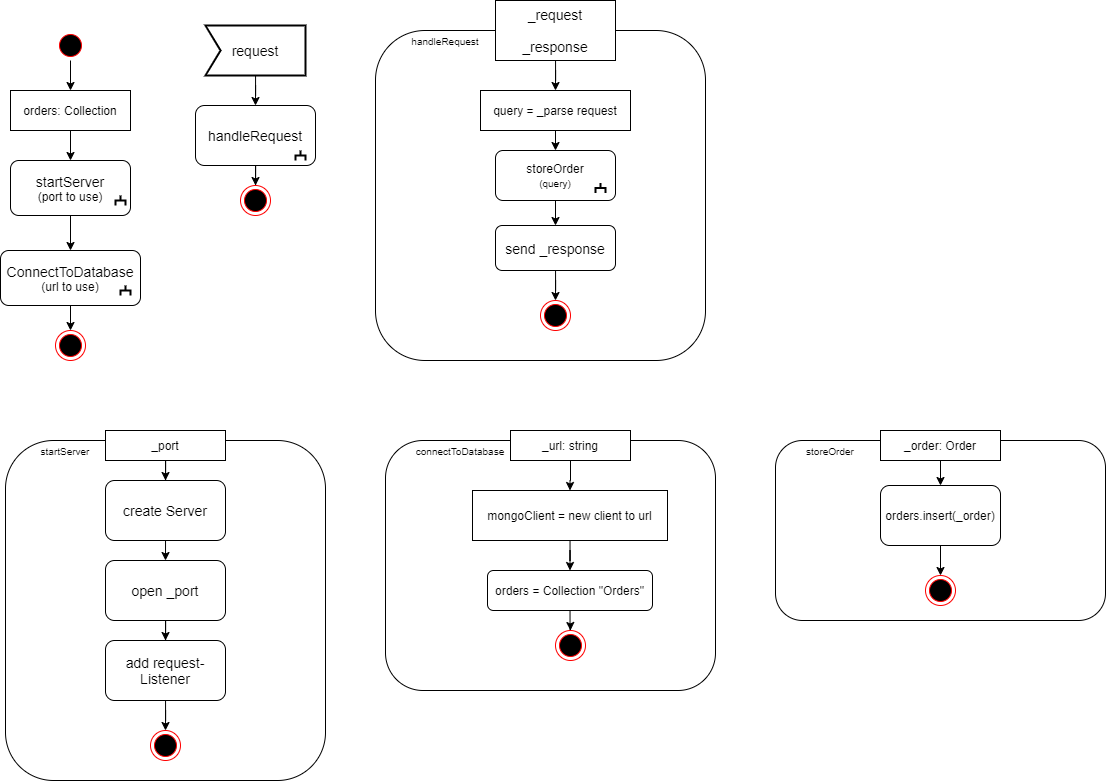

The diagram above was exported from draw.io. Its source (the exported page's mxGraphModel, read from the mxfile embedded in the PNG):
<mxGraphModel dx="1205" dy="696" grid="1" gridSize="10" guides="1" tooltips="1" connect="1" arrows="1" fold="1" page="1" pageScale="1" pageWidth="1169" pageHeight="827" math="0" shadow="0">
  <root>
    <mxCell id="0" />
    <mxCell id="1" parent="0" />
    <mxCell id="7whyBmIchrpOj9NcDi-V-11" value="" style="rounded=1;whiteSpace=wrap;html=1;" parent="1" vertex="1">
      <mxGeometry x="20" y="470" width="320" height="340" as="geometry" />
    </mxCell>
    <mxCell id="sWE3L7A_eUybsuSYiIR6-5" value="" style="rounded=1;whiteSpace=wrap;html=1;" parent="1" vertex="1">
      <mxGeometry x="390" y="60" width="330" height="330" as="geometry" />
    </mxCell>
    <mxCell id="7whyBmIchrpOj9NcDi-V-2" style="edgeStyle=orthogonalEdgeStyle;rounded=0;orthogonalLoop=1;jettySize=auto;html=1;entryX=0.5;entryY=0;entryDx=0;entryDy=0;" parent="1" source="fanCt4ORNyTUlTSObxJQ-1" target="7whyBmIchrpOj9NcDi-V-1" edge="1">
      <mxGeometry relative="1" as="geometry" />
    </mxCell>
    <mxCell id="fanCt4ORNyTUlTSObxJQ-1" value="" style="ellipse;html=1;shape=startState;fillColor=#000000;strokeColor=#ff0000;" parent="1" vertex="1">
      <mxGeometry x="70" y="60" width="30" height="30" as="geometry" />
    </mxCell>
    <mxCell id="fanCt4ORNyTUlTSObxJQ-9" style="edgeStyle=orthogonalEdgeStyle;rounded=0;orthogonalLoop=1;jettySize=auto;html=1;entryX=0.5;entryY=0;entryDx=0;entryDy=0;" parent="1" target="fanCt4ORNyTUlTSObxJQ-8" edge="1">
      <mxGeometry relative="1" as="geometry">
        <mxPoint x="180.0588235294117" y="560" as="sourcePoint" />
      </mxGeometry>
    </mxCell>
    <mxCell id="fanCt4ORNyTUlTSObxJQ-5" value="&lt;font style=&quot;font-size: 14px&quot;&gt;create Server&lt;/font&gt;" style="rounded=1;whiteSpace=wrap;html=1;" parent="1" vertex="1">
      <mxGeometry x="120" y="510" width="120" height="60" as="geometry" />
    </mxCell>
    <mxCell id="fanCt4ORNyTUlTSObxJQ-11" style="edgeStyle=orthogonalEdgeStyle;rounded=0;orthogonalLoop=1;jettySize=auto;html=1;entryX=0.5;entryY=0;entryDx=0;entryDy=0;" parent="1" source="fanCt4ORNyTUlTSObxJQ-8" target="fanCt4ORNyTUlTSObxJQ-10" edge="1">
      <mxGeometry relative="1" as="geometry" />
    </mxCell>
    <mxCell id="fanCt4ORNyTUlTSObxJQ-8" value="&lt;font style=&quot;font-size: 14px&quot;&gt;open _port&lt;/font&gt;" style="rounded=1;whiteSpace=wrap;html=1;" parent="1" vertex="1">
      <mxGeometry x="120" y="590" width="120" height="60" as="geometry" />
    </mxCell>
    <mxCell id="fanCt4ORNyTUlTSObxJQ-13" style="edgeStyle=orthogonalEdgeStyle;rounded=0;orthogonalLoop=1;jettySize=auto;html=1;entryX=0.5;entryY=0;entryDx=0;entryDy=0;" parent="1" source="fanCt4ORNyTUlTSObxJQ-10" target="fanCt4ORNyTUlTSObxJQ-12" edge="1">
      <mxGeometry relative="1" as="geometry" />
    </mxCell>
    <mxCell id="fanCt4ORNyTUlTSObxJQ-10" value="&lt;font style=&quot;font-size: 14px&quot;&gt;add request-Listener&lt;/font&gt;" style="rounded=1;whiteSpace=wrap;html=1;" parent="1" vertex="1">
      <mxGeometry x="120" y="670" width="120" height="60" as="geometry" />
    </mxCell>
    <mxCell id="fanCt4ORNyTUlTSObxJQ-12" value="" style="ellipse;html=1;shape=endState;fillColor=#000000;strokeColor=#ff0000;" parent="1" vertex="1">
      <mxGeometry x="165" y="760" width="30" height="30" as="geometry" />
    </mxCell>
    <mxCell id="uK4gSloDPIo_QTPnf1-q-3" style="edgeStyle=orthogonalEdgeStyle;rounded=0;orthogonalLoop=1;jettySize=auto;html=1;entryX=0.5;entryY=0;entryDx=0;entryDy=0;" parent="1" source="uK4gSloDPIo_QTPnf1-q-1" target="uK4gSloDPIo_QTPnf1-q-2" edge="1">
      <mxGeometry relative="1" as="geometry" />
    </mxCell>
    <mxCell id="uK4gSloDPIo_QTPnf1-q-1" value="&lt;font style=&quot;font-size: 14px&quot;&gt;request&lt;/font&gt;" style="html=1;shape=mxgraph.sysml.accEvent;strokeWidth=2;whiteSpace=wrap;align=center;" parent="1" vertex="1">
      <mxGeometry x="220" y="55" width="100" height="50" as="geometry" />
    </mxCell>
    <mxCell id="sWE3L7A_eUybsuSYiIR6-4" style="edgeStyle=orthogonalEdgeStyle;rounded=0;orthogonalLoop=1;jettySize=auto;html=1;entryX=0.5;entryY=0;entryDx=0;entryDy=0;" parent="1" source="uK4gSloDPIo_QTPnf1-q-2" target="sWE3L7A_eUybsuSYiIR6-3" edge="1">
      <mxGeometry relative="1" as="geometry" />
    </mxCell>
    <mxCell id="uK4gSloDPIo_QTPnf1-q-2" value="&lt;font style=&quot;font-size: 14px&quot;&gt;handleRequest&lt;/font&gt;" style="rounded=1;whiteSpace=wrap;html=1;" parent="1" vertex="1">
      <mxGeometry x="210" y="135" width="120" height="60" as="geometry" />
    </mxCell>
    <mxCell id="sWE3L7A_eUybsuSYiIR6-1" value="" style="strokeWidth=2;html=1;shape=mxgraph.flowchart.annotation_2;align=left;labelPosition=right;pointerEvents=1;rotation=90;" parent="1" vertex="1">
      <mxGeometry x="310" y="180" width="10" height="10" as="geometry" />
    </mxCell>
    <mxCell id="sWE3L7A_eUybsuSYiIR6-3" value="" style="ellipse;html=1;shape=endState;fillColor=#000000;strokeColor=#ff0000;" parent="1" vertex="1">
      <mxGeometry x="255" y="215" width="30" height="30" as="geometry" />
    </mxCell>
    <mxCell id="sWE3L7A_eUybsuSYiIR6-8" style="edgeStyle=orthogonalEdgeStyle;rounded=0;orthogonalLoop=1;jettySize=auto;html=1;entryX=0.5;entryY=0;entryDx=0;entryDy=0;" parent="1" source="sWE3L7A_eUybsuSYiIR6-6" target="7whyBmIchrpOj9NcDi-V-25" edge="1">
      <mxGeometry relative="1" as="geometry">
        <mxPoint x="570" y="120" as="targetPoint" />
      </mxGeometry>
    </mxCell>
    <mxCell id="sWE3L7A_eUybsuSYiIR6-6" value="&lt;div style=&quot;font-size: 14px&quot;&gt;&lt;span&gt;&lt;font style=&quot;font-size: 14px&quot;&gt;_request&lt;/font&gt;&lt;/span&gt;&lt;/div&gt;&lt;div style=&quot;font-size: 14px&quot;&gt;&lt;font style=&quot;font-size: 14px&quot;&gt;&lt;br&gt;&lt;/font&gt;&lt;/div&gt;&lt;div style=&quot;font-size: 14px&quot;&gt;&lt;span&gt;&lt;font style=&quot;font-size: 14px&quot;&gt;_response&lt;/font&gt;&lt;/span&gt;&lt;/div&gt;" style="rounded=0;whiteSpace=wrap;html=1;align=center;" parent="1" vertex="1">
      <mxGeometry x="510" y="30" width="120" height="60" as="geometry" />
    </mxCell>
    <mxCell id="sWE3L7A_eUybsuSYiIR6-10" style="edgeStyle=orthogonalEdgeStyle;rounded=0;orthogonalLoop=1;jettySize=auto;html=1;entryX=0.5;entryY=0;entryDx=0;entryDy=0;exitX=0.5;exitY=1;exitDx=0;exitDy=0;" parent="1" source="7whyBmIchrpOj9NcDi-V-25" target="7whyBmIchrpOj9NcDi-V-26" edge="1">
      <mxGeometry relative="1" as="geometry">
        <mxPoint x="570" y="180" as="sourcePoint" />
        <mxPoint x="570" y="210" as="targetPoint" />
      </mxGeometry>
    </mxCell>
    <mxCell id="sWE3L7A_eUybsuSYiIR6-12" style="edgeStyle=orthogonalEdgeStyle;rounded=0;orthogonalLoop=1;jettySize=auto;html=1;entryX=0.5;entryY=0;entryDx=0;entryDy=0;exitX=0.5;exitY=1;exitDx=0;exitDy=0;" parent="1" source="7whyBmIchrpOj9NcDi-V-26" target="sWE3L7A_eUybsuSYiIR6-11" edge="1">
      <mxGeometry relative="1" as="geometry">
        <mxPoint x="570.0588235294117" y="270" as="sourcePoint" />
      </mxGeometry>
    </mxCell>
    <mxCell id="sWE3L7A_eUybsuSYiIR6-14" style="edgeStyle=orthogonalEdgeStyle;rounded=0;orthogonalLoop=1;jettySize=auto;html=1;entryX=0.5;entryY=0;entryDx=0;entryDy=0;" parent="1" source="sWE3L7A_eUybsuSYiIR6-11" target="sWE3L7A_eUybsuSYiIR6-13" edge="1">
      <mxGeometry relative="1" as="geometry" />
    </mxCell>
    <mxCell id="sWE3L7A_eUybsuSYiIR6-11" value="&lt;font style=&quot;font-size: 14px&quot;&gt;send _response&lt;/font&gt;" style="rounded=1;whiteSpace=wrap;html=1;" parent="1" vertex="1">
      <mxGeometry x="510" y="255" width="120" height="45" as="geometry" />
    </mxCell>
    <mxCell id="sWE3L7A_eUybsuSYiIR6-13" value="" style="ellipse;html=1;shape=endState;fillColor=#000000;strokeColor=#ff0000;" parent="1" vertex="1">
      <mxGeometry x="555" y="330" width="30" height="30" as="geometry" />
    </mxCell>
    <mxCell id="sWE3L7A_eUybsuSYiIR6-15" value="&lt;font style=&quot;font-size: 10px&quot;&gt;handleRequest&lt;/font&gt;" style="text;html=1;strokeColor=none;fillColor=none;align=center;verticalAlign=middle;whiteSpace=wrap;rounded=0;" parent="1" vertex="1">
      <mxGeometry x="400" y="60" width="120" height="20" as="geometry" />
    </mxCell>
    <mxCell id="7whyBmIchrpOj9NcDi-V-5" style="edgeStyle=orthogonalEdgeStyle;rounded=0;orthogonalLoop=1;jettySize=auto;html=1;entryX=0.5;entryY=0;entryDx=0;entryDy=0;" parent="1" source="7whyBmIchrpOj9NcDi-V-1" target="7whyBmIchrpOj9NcDi-V-3" edge="1">
      <mxGeometry relative="1" as="geometry" />
    </mxCell>
    <mxCell id="7whyBmIchrpOj9NcDi-V-1" value="orders: Collection" style="rounded=0;whiteSpace=wrap;html=1;" parent="1" vertex="1">
      <mxGeometry x="25" y="120" width="120" height="40" as="geometry" />
    </mxCell>
    <mxCell id="7whyBmIchrpOj9NcDi-V-8" style="edgeStyle=orthogonalEdgeStyle;rounded=0;orthogonalLoop=1;jettySize=auto;html=1;entryX=0.5;entryY=0;entryDx=0;entryDy=0;" parent="1" source="7whyBmIchrpOj9NcDi-V-3" target="7whyBmIchrpOj9NcDi-V-6" edge="1">
      <mxGeometry relative="1" as="geometry" />
    </mxCell>
    <mxCell id="7whyBmIchrpOj9NcDi-V-3" value="&lt;font&gt;&lt;span style=&quot;font-size: 14px&quot;&gt;startServer&lt;/span&gt;&lt;br&gt;&lt;font style=&quot;font-size: 12px&quot;&gt;(port to use)&lt;/font&gt;&lt;/font&gt;" style="rounded=1;whiteSpace=wrap;html=1;" parent="1" vertex="1">
      <mxGeometry x="25" y="190" width="120" height="55" as="geometry" />
    </mxCell>
    <mxCell id="7whyBmIchrpOj9NcDi-V-4" value="" style="strokeWidth=2;html=1;shape=mxgraph.flowchart.annotation_2;align=left;labelPosition=right;pointerEvents=1;rotation=90;" parent="1" vertex="1">
      <mxGeometry x="130" y="225" width="10" height="10" as="geometry" />
    </mxCell>
    <mxCell id="7whyBmIchrpOj9NcDi-V-10" style="edgeStyle=orthogonalEdgeStyle;rounded=0;orthogonalLoop=1;jettySize=auto;html=1;entryX=0.5;entryY=0;entryDx=0;entryDy=0;" parent="1" source="7whyBmIchrpOj9NcDi-V-6" target="7whyBmIchrpOj9NcDi-V-9" edge="1">
      <mxGeometry relative="1" as="geometry" />
    </mxCell>
    <mxCell id="7whyBmIchrpOj9NcDi-V-6" value="&lt;font&gt;&lt;span style=&quot;font-size: 14px&quot;&gt;ConnectToDatabase&lt;/span&gt;&lt;br&gt;&lt;font style=&quot;font-size: 12px&quot;&gt;(url to use)&lt;/font&gt;&lt;/font&gt;" style="rounded=1;whiteSpace=wrap;html=1;" parent="1" vertex="1">
      <mxGeometry x="15" y="280" width="140" height="55" as="geometry" />
    </mxCell>
    <mxCell id="7whyBmIchrpOj9NcDi-V-7" value="" style="strokeWidth=2;html=1;shape=mxgraph.flowchart.annotation_2;align=left;labelPosition=right;pointerEvents=1;rotation=90;" parent="1" vertex="1">
      <mxGeometry x="135" y="315" width="10" height="10" as="geometry" />
    </mxCell>
    <mxCell id="7whyBmIchrpOj9NcDi-V-9" value="" style="ellipse;html=1;shape=endState;fillColor=#000000;strokeColor=#ff0000;" parent="1" vertex="1">
      <mxGeometry x="70" y="360" width="30" height="30" as="geometry" />
    </mxCell>
    <mxCell id="7whyBmIchrpOj9NcDi-V-12" value="&lt;font style=&quot;font-size: 10px&quot;&gt;startServer&lt;/font&gt;" style="text;html=1;strokeColor=none;fillColor=none;align=center;verticalAlign=middle;whiteSpace=wrap;rounded=0;fontSize=12;" parent="1" vertex="1">
      <mxGeometry x="40" y="470" width="80" height="20" as="geometry" />
    </mxCell>
    <mxCell id="7whyBmIchrpOj9NcDi-V-15" style="edgeStyle=orthogonalEdgeStyle;rounded=0;orthogonalLoop=1;jettySize=auto;html=1;entryX=0.5;entryY=0;entryDx=0;entryDy=0;" parent="1" source="7whyBmIchrpOj9NcDi-V-13" target="fanCt4ORNyTUlTSObxJQ-5" edge="1">
      <mxGeometry relative="1" as="geometry" />
    </mxCell>
    <mxCell id="7whyBmIchrpOj9NcDi-V-13" value="_port" style="rounded=0;whiteSpace=wrap;html=1;" parent="1" vertex="1">
      <mxGeometry x="120" y="460" width="120" height="30" as="geometry" />
    </mxCell>
    <mxCell id="7whyBmIchrpOj9NcDi-V-16" value="" style="rounded=1;whiteSpace=wrap;html=1;" parent="1" vertex="1">
      <mxGeometry x="400" y="470" width="330" height="250" as="geometry" />
    </mxCell>
    <mxCell id="7whyBmIchrpOj9NcDi-V-17" value="&lt;font style=&quot;font-size: 10px&quot;&gt;connectToDatabase&lt;/font&gt;" style="text;html=1;strokeColor=none;fillColor=none;align=center;verticalAlign=middle;whiteSpace=wrap;rounded=0;" parent="1" vertex="1">
      <mxGeometry x="360" y="470" width="230" height="20" as="geometry" />
    </mxCell>
    <mxCell id="7whyBmIchrpOj9NcDi-V-20" style="edgeStyle=orthogonalEdgeStyle;rounded=0;orthogonalLoop=1;jettySize=auto;html=1;entryX=0.5;entryY=0;entryDx=0;entryDy=0;fontSize=12;" parent="1" source="7whyBmIchrpOj9NcDi-V-18" target="7whyBmIchrpOj9NcDi-V-19" edge="1">
      <mxGeometry relative="1" as="geometry" />
    </mxCell>
    <mxCell id="7whyBmIchrpOj9NcDi-V-18" value="_url: string" style="rounded=0;whiteSpace=wrap;html=1;" parent="1" vertex="1">
      <mxGeometry x="525" y="460" width="120" height="30" as="geometry" />
    </mxCell>
    <mxCell id="7whyBmIchrpOj9NcDi-V-22" style="edgeStyle=orthogonalEdgeStyle;rounded=0;orthogonalLoop=1;jettySize=auto;html=1;entryX=0.5;entryY=0;entryDx=0;entryDy=0;fontSize=12;" parent="1" source="7whyBmIchrpOj9NcDi-V-19" target="7whyBmIchrpOj9NcDi-V-21" edge="1">
      <mxGeometry relative="1" as="geometry" />
    </mxCell>
    <mxCell id="7whyBmIchrpOj9NcDi-V-19" value="mongoClient = new client to url" style="rounded=0;whiteSpace=wrap;html=1;fontSize=12;" parent="1" vertex="1">
      <mxGeometry x="487" y="520" width="195" height="50" as="geometry" />
    </mxCell>
    <mxCell id="7whyBmIchrpOj9NcDi-V-24" style="edgeStyle=orthogonalEdgeStyle;rounded=0;orthogonalLoop=1;jettySize=auto;html=1;entryX=0.5;entryY=0;entryDx=0;entryDy=0;fontSize=12;" parent="1" source="7whyBmIchrpOj9NcDi-V-21" target="7whyBmIchrpOj9NcDi-V-23" edge="1">
      <mxGeometry relative="1" as="geometry" />
    </mxCell>
    <mxCell id="7whyBmIchrpOj9NcDi-V-21" value="orders = Collection &quot;Orders&quot;" style="rounded=1;whiteSpace=wrap;html=1;fontSize=12;" parent="1" vertex="1">
      <mxGeometry x="502" y="600" width="165" height="40" as="geometry" />
    </mxCell>
    <mxCell id="7whyBmIchrpOj9NcDi-V-23" value="" style="ellipse;html=1;shape=endState;fillColor=#000000;strokeColor=#ff0000;" parent="1" vertex="1">
      <mxGeometry x="570" y="660" width="30" height="30" as="geometry" />
    </mxCell>
    <mxCell id="7whyBmIchrpOj9NcDi-V-25" value="query = _parse request" style="rounded=0;whiteSpace=wrap;html=1;fontSize=12;" parent="1" vertex="1">
      <mxGeometry x="495" y="120" width="150" height="40" as="geometry" />
    </mxCell>
    <mxCell id="7whyBmIchrpOj9NcDi-V-26" value="storeOrder&lt;br&gt;&lt;font style=&quot;font-size: 10px&quot;&gt;(query)&lt;/font&gt;" style="rounded=1;whiteSpace=wrap;html=1;" parent="1" vertex="1">
      <mxGeometry x="510" y="180" width="120" height="50" as="geometry" />
    </mxCell>
    <mxCell id="7whyBmIchrpOj9NcDi-V-27" value="" style="strokeWidth=2;html=1;shape=mxgraph.flowchart.annotation_2;align=left;labelPosition=right;pointerEvents=1;rotation=90;" parent="1" vertex="1">
      <mxGeometry x="610" y="212.5" width="10" height="10" as="geometry" />
    </mxCell>
    <mxCell id="7whyBmIchrpOj9NcDi-V-28" value="" style="rounded=1;whiteSpace=wrap;html=1;" parent="1" vertex="1">
      <mxGeometry x="790" y="470" width="330" height="180" as="geometry" />
    </mxCell>
    <mxCell id="7whyBmIchrpOj9NcDi-V-29" value="&lt;font style=&quot;font-size: 10px&quot;&gt;storeOrder&lt;/font&gt;" style="text;html=1;strokeColor=none;fillColor=none;align=center;verticalAlign=middle;whiteSpace=wrap;rounded=0;fontSize=12;" parent="1" vertex="1">
      <mxGeometry x="800" y="470" width="90" height="20" as="geometry" />
    </mxCell>
    <mxCell id="7whyBmIchrpOj9NcDi-V-32" style="edgeStyle=orthogonalEdgeStyle;rounded=0;orthogonalLoop=1;jettySize=auto;html=1;entryX=0.5;entryY=0;entryDx=0;entryDy=0;fontSize=12;" parent="1" source="7whyBmIchrpOj9NcDi-V-30" target="7whyBmIchrpOj9NcDi-V-31" edge="1">
      <mxGeometry relative="1" as="geometry" />
    </mxCell>
    <mxCell id="7whyBmIchrpOj9NcDi-V-30" value="_order: Order" style="rounded=0;whiteSpace=wrap;html=1;" parent="1" vertex="1">
      <mxGeometry x="895" y="460" width="120" height="30" as="geometry" />
    </mxCell>
    <mxCell id="7whyBmIchrpOj9NcDi-V-34" style="edgeStyle=orthogonalEdgeStyle;rounded=0;orthogonalLoop=1;jettySize=auto;html=1;entryX=0.5;entryY=0;entryDx=0;entryDy=0;fontSize=12;" parent="1" source="7whyBmIchrpOj9NcDi-V-31" target="7whyBmIchrpOj9NcDi-V-33" edge="1">
      <mxGeometry relative="1" as="geometry" />
    </mxCell>
    <mxCell id="7whyBmIchrpOj9NcDi-V-31" value="orders.insert(_order)" style="rounded=1;whiteSpace=wrap;html=1;fontSize=12;" parent="1" vertex="1">
      <mxGeometry x="895" y="515" width="120" height="60" as="geometry" />
    </mxCell>
    <mxCell id="7whyBmIchrpOj9NcDi-V-33" value="" style="ellipse;html=1;shape=endState;fillColor=#000000;strokeColor=#ff0000;" parent="1" vertex="1">
      <mxGeometry x="940" y="605" width="30" height="30" as="geometry" />
    </mxCell>
  </root>
</mxGraphModel>